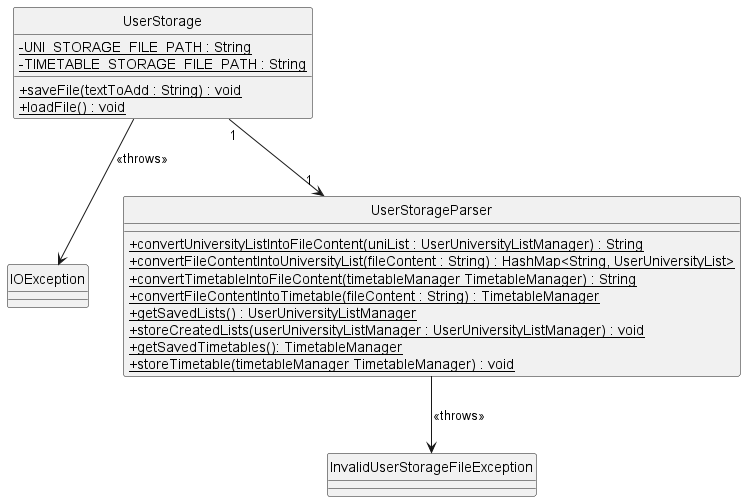

The diagram above was rendered by PlantUML. Its source (embedded in the PNG):
@startuml
hide circle
skinparam classAttributeIconSize 0

class UserStorage {
    {static} - UNI_STORAGE_FILE_PATH : String
    {static} - TIMETABLE_STORAGE_FILE_PATH : String

    {static} + saveFile(textToAdd : String) : void
    {static} + loadFile() : void
}

class IOException {

}

class UserStorageParser {
    {static} + convertUniversityListIntoFileContent(uniList : UserUniversityListManager) : String
    {static} + convertFileContentIntoUniversityList(fileContent : String) : HashMap<String, UserUniversityList>
    {static} + convertTimetableIntoFileContent(timetableManager TimetableManager) : String
    {static} + convertFileContentIntoTimetable(fileContent : String) : TimetableManager
    {static} + getSavedLists() : UserUniversityListManager
    {static} + storeCreatedLists(userUniversityListManager : UserUniversityListManager) : void
    {static} + getSavedTimetables(): TimetableManager
    {static} + storeTimetable(timetableManager TimetableManager) : void
}

class InvalidUserStorageFileException {

}

UserStorage --> IOException : <<throws>>
UserStorage "1" --> "1" UserStorageParser
UserStorageParser --> InvalidUserStorageFileException : << throws>>
@enduml